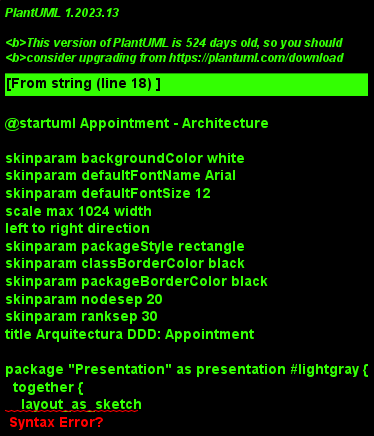

The diagram above was rendered by PlantUML. Its source (embedded in the PNG):
@startuml Appointment - Architecture

' Configuración de diseño
skinparam backgroundColor white
skinparam defaultFontName Arial
skinparam defaultFontSize 12
scale max 1024 width
left to right direction
skinparam packageStyle rectangle
skinparam classBorderColor black
skinparam packageBorderColor black
skinparam nodesep 20
skinparam ranksep 30
title Arquitectura DDD: Appointment

package "Presentation" as presentation #lightgray {
  together {
    layout_as_sketch
    class AppointmentController {
      - appointmentService: AppointmentService

      + createAppointment(...): Mono<AppointmentDTO>
      + updateAppointment(...): Mono<AppointmentDTO>
      .. 7 más ..
    }
  }

}

package "Application" as application #lightgreen {
  together {
    layout_as_sketch
    class AppointmentDTO {
      - id: str
      - patientId: str
      - doctorId: str
      .. 7 más ..

      + getId(): str
      .. 19 más ..
    }
    class AppointmentCreateDTO {
      - doctorId: str
      - patientId: str
      .. 4 más ..

      + getDoctorId(): str
      .. 11 más ..
    }
    class ReactiveAppointmentValidationService {
      - appointmentRepository: ReactiveAppointmentRepository
      - doctorRepository: ReactiveDoctorRepository
      .. 4 más ..

      + validateNewAppointment(...): Mono<Void>
      + validateAppointmentUpdate(...): Mono<Void>
      .. 3 más ..
    }
    class AppointmentService {
      - appointmentRepository: ReactiveAppointmentRepository
      - patientRepository: ReactivePatientRepository
      .. 2 más ..

      + createAppointment(...): Mono<AppointmentDTO>
      + updateAppointment(...): Mono<AppointmentDTO>
      .. 4 más ..
    }
  }

  together {
    layout_as_sketch
    interface ReactiveAppointmentRepository {
      .. 9 más ..
    }
    class AppointmentQueryService {
      - appointmentRepository: ReactiveAppointmentRepository
      - appointmentMapper: AppointmentMapper

      + findById(...): Mono<AppointmentDTO>
      + findAll(): Flux<AppointmentDTO>
      .. 2 más ..
    }
    class AppointmentCreateService {
      - appointmentRepository: ReactiveAppointmentRepository
      - doctorRepository: ReactiveDoctorRepository
      .. 2 más ..

      + createAppointment(...): Mono<AppointmentDTO>
    }
    class AppointmentUpdateService {
      - appointmentRepository: ReactiveAppointmentRepository
      - doctorRepository: ReactiveDoctorRepository
      .. 2 más ..

      + updateAppointment(...): Mono<AppointmentDTO>
    }
  }

  together {
    layout_as_sketch
    interface AppointmentQueryUseCase {
      .. 4 más ..
    }
    class AppointmentMapper {
      + toDTO(...): AppointmentDTO
      .. 2 más ..
    }
    class AppointmentCancelService {
      - appointmentRepository: ReactiveAppointmentRepository

      + cancelAppointment(...): Mono<Void>
    }
    interface AppointmentCancelUseCase {
      ~ cancelAppointment(...): Mono<Void>
    }
  }

  together {
    layout_as_sketch
    interface AppointmentCreateUseCase {
      ~ createAppointment(...): Mono<AppointmentDTO>
    }
    interface AppointmentUpdateUseCase {
      ~ updateAppointment(...): Mono<AppointmentDTO>
    }
    class AppointmentConflictException {
    }
  }

}

package "Domain" as domain #lightblue {
  together {
    layout_as_sketch
    class Appointment {
      - id: str
      - patientId: str
      - doctorId: str
      .. 4 más ..

      - validateAppointmentTime(...)
      .. 25 más ..
    }
    class Appointment {
      - id: str
      - patientId: str
      - doctorId: str
      .. 4 más ..

      - validateAppointmentTime(...)
      .. 25 más ..
    }
    class AppointmentTime {
      - startDateTime: LocalDateTime
      - durationMinutes: int

      - validateStartDateTime(...)
      .. 9 más ..
    }
    class AppointmentTime {
      - startDateTime: LocalDateTime
      - durationMinutes: int

      - validateStartDateTime(...)
      .. 9 más ..
    }
    class AppointmentScheduledEvent {
      - appointmentId: str
      - patientId: str
      - doctorId: str
      .. 2 más ..

      + getAppointmentId(): str
      .. 5 más ..
    }
  }

  together {
    layout_as_sketch
    class AppointmentStatusChangedEvent {
      - appointmentId: str
      .. 4 más ..

      + getAppointmentId(): str
      .. 5 más ..
    }
    class AppointmentScheduledEvent {
      - appointmentId: str
      - patientId: str
      - doctorId: str
      .. 2 más ..

      + getAppointmentId(): str
      .. 5 más ..
    }
    class AppointmentStatusChangedEvent {
      - appointmentId: str
      .. 4 más ..

      + getAppointmentId(): str
      .. 5 más ..
    }
    class AppointmentOverlapException {
      - appointmentId1: str
      - appointmentId2: str
      - doctorId: str
      .. 1 más ..

      + getAppointmentId1(): str
      .. 5 más ..
    }
    class AppointmentOverlapException {
      - appointmentId1: str
      - appointmentId2: str
      - doctorId: str
      .. 1 más ..

      + getAppointmentId1(): str
      .. 5 más ..
    }
  }

  together {
    layout_as_sketch
    class AppointmentSpecification {
      + byDoctor(...): Specification<Appointment>
      .. 8 más ..
    }
    class AppointmentSpecification {
      + byDoctor(...): Specification<Appointment>
      .. 8 más ..
    }
    class AppointmentId {
      - value: str

      + generate(): AppointmentId
      .. 6 más ..
    }
    class AppointmentId {
      - value: str

      + generate(): AppointmentId
      .. 6 más ..
    }
    class InvalidAppointmentTimeException {
    }
  }

  together {
    layout_as_sketch
    class InvalidAppointmentTimeException {
    }
    class DoctorSchedule {
      .. 4 más ..
      + isTimeInSchedule(...): boolean
      .. 8 más ..
    }
  }

}

package "Infrastructure" as infrastructure #lightyellow {
  together {
    layout_as_sketch
    class FirestoreAppointmentEntity {
      - id: str
      - patientId: str
      - doctorId: str
      .. 6 más ..

      + getId(): str
      .. 17 más ..
    }
    class ReactiveAppointmentRepositoryAdapter {
      - appointmentsCollection: CollReference

      + findById(...): Mono<Appointment>
      .. 11 más ..
    }
  }

}

' Dependencias entre capas de arquitectura
presentation --> application
application --> domain
infrastructure --> domain
infrastructure --> application

' Relaciones entre clases principales
ReactiveAppointmentRepositoryAdapter ..|> ReactiveAppointmentRepository : implements
AppointmentController --> AppointmentService
AppointmentCancelService ..|> AppointmentCancelUseCase : implements
AppointmentUpdateService ..|> AppointmentUpdateUseCase : implements
AppointmentQueryService ..|> AppointmentQueryUseCase : implements
AppointmentCreateService ..|> AppointmentCreateUseCase : implements
AppointmentCreateService --> ReactiveAppointmentRepository
AppointmentCancelService --> ReactiveAppointmentRepository
AppointmentCreateService --> AppointmentMapper
AppointmentUpdateService --> ReactiveAppointmentRepository
ReactiveAppointmentValidationService --> ReactiveAppointmentRepository
AppointmentQueryService --> ReactiveAppointmentRepository
AppointmentUpdateService --> AppointmentMapper
AppointmentService --> ReactiveAppointmentRepository
AppointmentService --> AppointmentMapper
legend right
  **Arquitectura Domain-Driven Design**
  Entidad principal: Appointment
endlegend

@enduml